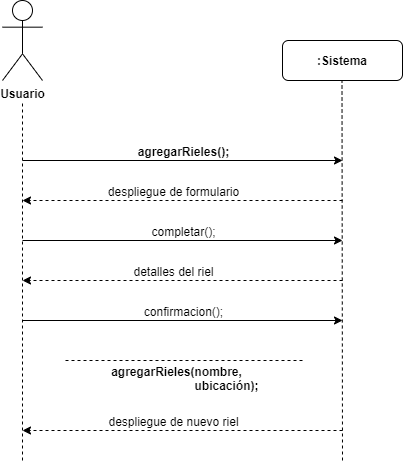

The diagram above was exported from draw.io. Its source (the exported page's mxGraphModel, read from the mxfile embedded in the PNG):
<mxGraphModel dx="1038" dy="499" grid="1" gridSize="10" guides="1" tooltips="1" connect="1" arrows="1" fold="1" page="1" pageScale="1" pageWidth="827" pageHeight="1169" math="0" shadow="0">
  <root>
    <mxCell id="0" />
    <mxCell id="1" parent="0" />
    <mxCell id="H-dDcrGDZdboB2jYD099-1" value="&lt;b&gt;Usuario&lt;/b&gt;" style="shape=umlActor;verticalLabelPosition=bottom;labelBackgroundColor=#ffffff;verticalAlign=top;html=1;outlineConnect=0;" parent="1" vertex="1">
      <mxGeometry x="200" y="40" width="40" height="80" as="geometry" />
    </mxCell>
    <mxCell id="H-dDcrGDZdboB2jYD099-2" value="&lt;b&gt;:Sistema&lt;/b&gt;" style="rounded=1;whiteSpace=wrap;html=1;" parent="1" vertex="1">
      <mxGeometry x="480" y="80" width="120" height="40" as="geometry" />
    </mxCell>
    <mxCell id="H-dDcrGDZdboB2jYD099-3" value="" style="endArrow=classic;html=1;" parent="1" edge="1">
      <mxGeometry width="50" height="50" relative="1" as="geometry">
        <mxPoint x="220" y="200" as="sourcePoint" />
        <mxPoint x="540" y="200" as="targetPoint" />
      </mxGeometry>
    </mxCell>
    <mxCell id="H-dDcrGDZdboB2jYD099-4" value="agregarRieles();" style="text;html=1;resizable=0;points=[];align=center;verticalAlign=middle;labelBackgroundColor=#ffffff;fontStyle=1" parent="H-dDcrGDZdboB2jYD099-3" vertex="1" connectable="0">
      <mxGeometry x="-0.375" y="4" relative="1" as="geometry">
        <mxPoint x="60" y="-6" as="offset" />
      </mxGeometry>
    </mxCell>
    <mxCell id="H-dDcrGDZdboB2jYD099-5" value="" style="endArrow=classic;html=1;dashed=1;" parent="1" edge="1">
      <mxGeometry width="50" height="50" relative="1" as="geometry">
        <mxPoint x="540" y="240" as="sourcePoint" />
        <mxPoint x="220" y="240" as="targetPoint" />
      </mxGeometry>
    </mxCell>
    <mxCell id="H-dDcrGDZdboB2jYD099-6" value="despliegue de formulario" style="text;html=1;resizable=0;points=[];align=center;verticalAlign=middle;labelBackgroundColor=#ffffff;" parent="H-dDcrGDZdboB2jYD099-5" vertex="1" connectable="0">
      <mxGeometry x="0.4" y="-1" relative="1" as="geometry">
        <mxPoint x="54" y="-9" as="offset" />
      </mxGeometry>
    </mxCell>
    <mxCell id="H-dDcrGDZdboB2jYD099-7" value="" style="endArrow=classic;html=1;" parent="1" edge="1">
      <mxGeometry width="50" height="50" relative="1" as="geometry">
        <mxPoint x="220" y="280" as="sourcePoint" />
        <mxPoint x="540" y="280" as="targetPoint" />
      </mxGeometry>
    </mxCell>
    <mxCell id="H-dDcrGDZdboB2jYD099-8" value="completar();" style="text;html=1;resizable=0;points=[];align=center;verticalAlign=middle;labelBackgroundColor=#ffffff;" parent="H-dDcrGDZdboB2jYD099-7" vertex="1" connectable="0">
      <mxGeometry x="-0.2" y="-3" relative="1" as="geometry">
        <mxPoint x="32" y="-13" as="offset" />
      </mxGeometry>
    </mxCell>
    <mxCell id="H-dDcrGDZdboB2jYD099-9" value="&lt;b&gt;agregarRieles(nombre,&lt;br&gt;&amp;nbsp; &amp;nbsp; &amp;nbsp; &amp;nbsp; &amp;nbsp; &amp;nbsp; &amp;nbsp; &amp;nbsp; &amp;nbsp; &amp;nbsp; &amp;nbsp; &amp;nbsp; &amp;nbsp; &amp;nbsp; &amp;nbsp; ubicación);&lt;/b&gt;" style="text;html=1;resizable=0;points=[];align=center;verticalAlign=middle;labelBackgroundColor=#ffffff;" parent="1" vertex="1" connectable="0">
      <mxGeometry x="330" y="370" as="geometry">
        <mxPoint x="43" y="47" as="offset" />
      </mxGeometry>
    </mxCell>
    <mxCell id="H-dDcrGDZdboB2jYD099-10" value="" style="endArrow=classic;html=1;dashed=1;" parent="1" edge="1">
      <mxGeometry width="50" height="50" relative="1" as="geometry">
        <mxPoint x="540" y="320" as="sourcePoint" />
        <mxPoint x="220" y="320" as="targetPoint" />
      </mxGeometry>
    </mxCell>
    <mxCell id="H-dDcrGDZdboB2jYD099-11" value="detalles del riel" style="text;html=1;resizable=0;points=[];align=center;verticalAlign=middle;labelBackgroundColor=#ffffff;" parent="H-dDcrGDZdboB2jYD099-10" vertex="1" connectable="0">
      <mxGeometry x="0.4" y="-1" relative="1" as="geometry">
        <mxPoint x="54" y="-9" as="offset" />
      </mxGeometry>
    </mxCell>
    <mxCell id="H-dDcrGDZdboB2jYD099-12" value="" style="endArrow=classic;html=1;" parent="1" edge="1">
      <mxGeometry width="50" height="50" relative="1" as="geometry">
        <mxPoint x="220" y="360" as="sourcePoint" />
        <mxPoint x="540" y="360" as="targetPoint" />
      </mxGeometry>
    </mxCell>
    <mxCell id="H-dDcrGDZdboB2jYD099-13" value="confirmacion();" style="text;html=1;resizable=0;points=[];align=center;verticalAlign=middle;labelBackgroundColor=#ffffff;" parent="H-dDcrGDZdboB2jYD099-12" vertex="1" connectable="0">
      <mxGeometry x="-0.375" y="4" relative="1" as="geometry">
        <mxPoint x="60" y="-6" as="offset" />
      </mxGeometry>
    </mxCell>
    <mxCell id="H-dDcrGDZdboB2jYD099-14" value="" style="endArrow=none;html=1;dashed=1;endFill=0;" parent="1" edge="1">
      <mxGeometry width="50" height="50" relative="1" as="geometry">
        <mxPoint x="500" y="400" as="sourcePoint" />
        <mxPoint x="260" y="400" as="targetPoint" />
      </mxGeometry>
    </mxCell>
    <mxCell id="H-dDcrGDZdboB2jYD099-15" value="" style="endArrow=classic;html=1;dashed=1;" parent="1" edge="1">
      <mxGeometry width="50" height="50" relative="1" as="geometry">
        <mxPoint x="540" y="470" as="sourcePoint" />
        <mxPoint x="220" y="470" as="targetPoint" />
      </mxGeometry>
    </mxCell>
    <mxCell id="H-dDcrGDZdboB2jYD099-16" value="despliegue de nuevo riel" style="text;html=1;resizable=0;points=[];align=center;verticalAlign=middle;labelBackgroundColor=#ffffff;" parent="H-dDcrGDZdboB2jYD099-15" vertex="1" connectable="0">
      <mxGeometry x="0.4" y="-1" relative="1" as="geometry">
        <mxPoint x="54" y="-9" as="offset" />
      </mxGeometry>
    </mxCell>
    <mxCell id="H-dDcrGDZdboB2jYD099-17" value="" style="endArrow=none;dashed=1;html=1;" parent="1" edge="1">
      <mxGeometry width="50" height="50" relative="1" as="geometry">
        <mxPoint x="220" y="500" as="sourcePoint" />
        <mxPoint x="220" y="140" as="targetPoint" />
      </mxGeometry>
    </mxCell>
    <mxCell id="H-dDcrGDZdboB2jYD099-18" value="" style="endArrow=none;dashed=1;html=1;" parent="1" edge="1">
      <mxGeometry width="50" height="50" relative="1" as="geometry">
        <mxPoint x="540" y="500" as="sourcePoint" />
        <mxPoint x="539.5" y="120" as="targetPoint" />
      </mxGeometry>
    </mxCell>
  </root>
</mxGraphModel>